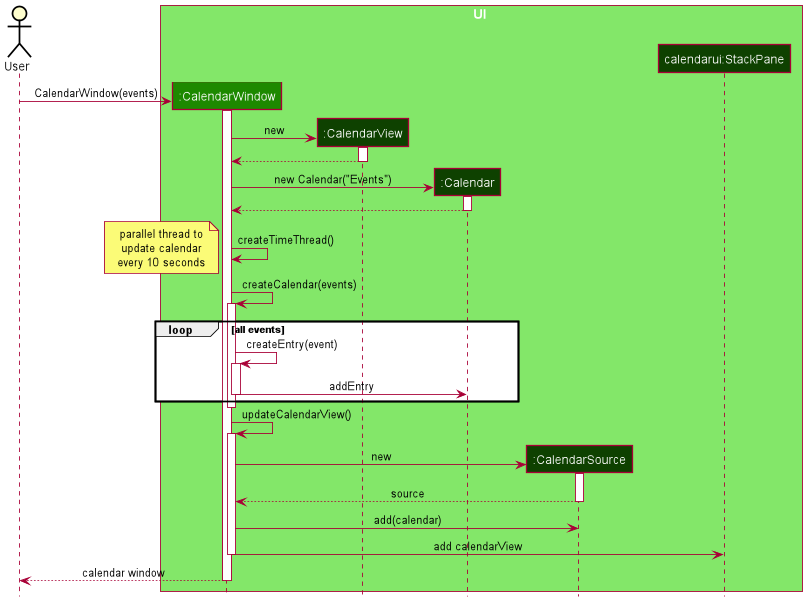

The diagram above was rendered by PlantUML. Its source (embedded in the PNG):
@startuml
!include style.puml

actor User

box UI UI_COLOR_T1
participant ":CalendarWindow" as CalendarWindow UI_COLOR
participant ":CalendarView" as CalendarView UI_COLOR_T4
participant ":Calendar" as Calendar UI_COLOR_T4
participant ":CalendarSource" as CalendarSource UI_COLOR_T4
participant "calendarui:StackPane" as CalendarUI UI_COLOR_T4
end box

create CalendarWindow
User -> CalendarWindow : CalendarWindow(events)
activate CalendarWindow

create CalendarView
CalendarWindow -> CalendarView : new
activate CalendarView
CalendarView --> CalendarWindow
deactivate CalendarView

create Calendar
CalendarWindow -> Calendar : new Calendar("Events")
activate Calendar
Calendar --> CalendarWindow
deactivate Calendar

CalendarWindow -> CalendarWindow : createTimeThread()
note left: parallel thread to\nupdate calendar\nevery 10 seconds

CalendarWindow -> CalendarWindow : createCalendar(events)

activate CalendarWindow

loop all events
CalendarWindow -> CalendarWindow : createEntry(event)
activate CalendarWindow
CalendarWindow -> Calendar : addEntry
deactivate CalendarWindow
end

deactivate CalendarWindow

CalendarWindow -> CalendarWindow : updateCalendarView()
activate CalendarWindow

create CalendarSource
CalendarWindow -> CalendarSource : new
activate CalendarSource
return source
deactivate CalendarSource

CalendarWindow -> CalendarSource : add(calendar)

CalendarWindow -> CalendarUI : add calendarView
deactivate CalendarWindow

CalendarWindow --> User : calendar window
deactivate CalendarWindow

@enduml